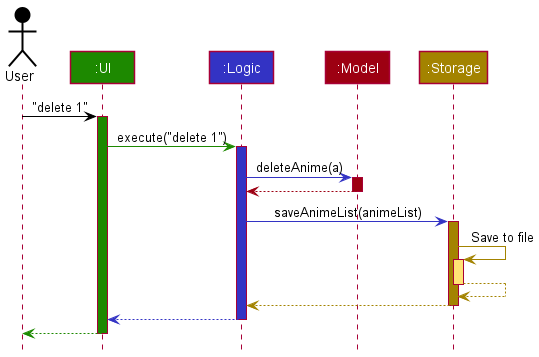

The diagram above was rendered by PlantUML. Its source (embedded in the PNG):
@startuml
!include style.puml

Actor User as user USER_COLOR
Participant ":UI" as ui UI_COLOR
Participant ":Logic" as logic LOGIC_COLOR
Participant ":Model" as model MODEL_COLOR
Participant ":Storage" as storage STORAGE_COLOR

user -[USER_COLOR]> ui : "delete 1"
activate ui UI_COLOR

ui -[UI_COLOR]> logic : execute("delete 1")
activate logic LOGIC_COLOR

logic -[LOGIC_COLOR]> model : deleteAnime(a)
activate model MODEL_COLOR

model -[MODEL_COLOR]-> logic
deactivate model

logic -[LOGIC_COLOR]> storage : saveAnimeList(animeList)
activate storage STORAGE_COLOR

storage -[STORAGE_COLOR]> storage : Save to file
activate storage STORAGE_COLOR_T1
storage --[STORAGE_COLOR]> storage
deactivate storage

storage --[STORAGE_COLOR]> logic
deactivate storage

logic --[LOGIC_COLOR]> ui
deactivate logic

ui--[UI_COLOR]> user
deactivate ui
@enduml